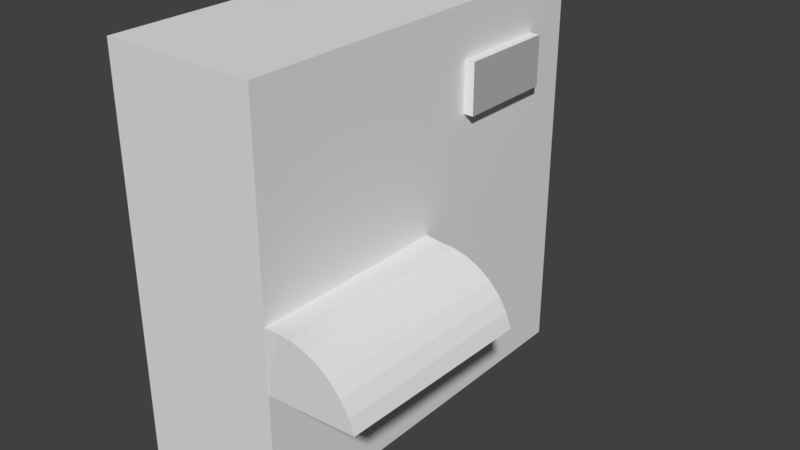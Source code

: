 # Source: HandDryer.blend  (saved by Blender 2.79.0; exported with 4.5.12 LTS)
import bpy
from mathutils import Matrix  # noqa: F401  (used for matrix-valued properties, if any)

bpy.ops.wm.read_factory_settings(use_empty=True)
scene = bpy.context.scene
scene.name = 'Scene'

# ---- collections
col_collection_1 = bpy.data.collections.new('Collection 1'); scene.collection.children.link(col_collection_1)

# ---- materials (node trees are filled in below, after node groups)
mat_material_001 = bpy.data.materials.new('Material.001')
mat_material_001.alpha_threshold = 0.0
mat_material_001.use_transparent_shadow = False
mat_material_001.roughness = 0.5
mat_material_002 = bpy.data.materials.new('Material.002')
mat_material_002.alpha_threshold = 0.0
mat_material_002.use_transparent_shadow = False
mat_material_002.diffuse_color = (0.5, 0.5, 0.5, 1.0)
mat_material_002.roughness = 0.5

# ---- material node trees

# ---- world
world_world = bpy.data.worlds.new('World'); scene.world = world_world
world_world.color = (0.05088, 0.05088, 0.05088)
world_world.use_sun_shadow = False
world_world.sun_shadow_jitter_overblur = 0.0
world_world.cycles.sampling_method = 'MANUAL'

# ---- meshes
me_cube_001 = bpy.data.meshes.new('Cube.001')
me_cube_001.from_pydata([(-0.4, -0.4, -0.4), (-0.4, -0.4, 0.4), (-0.4, 0.4, -0.4), (-0.4, 0.4, 0.4), (0.4, -0.4, -0.4), (0.4, -0.4, 0.4), (0.4, 0.4, -0.4), (0.4, 0.4, 0.4), (0.4, 0.4, 0.0), (0.4, 0.0, -0.4), (0.4, 0.0, 0.4), (0.4, -0.4, 0.0), (0.4, 0.0, 0.0), (0.4743, 1.078e-05, -0.003745), (0.4606, -0.3986, -0.000578), (0.5521, -0.0004227, -0.004755), (0.5384, -0.399, -0.001588), (0.6279, -0.0008941, -0.01168), (0.6142, -0.3995, -0.008517), (0.6988, -0.001385, -0.02427), (0.6851, -0.4, -0.0211), (0.7621, -0.001877, -0.04202), (0.7483, -0.4004, -0.03885), (0.8152, -0.002351, -0.06426), (0.8015, -0.4009, -0.06109), (0.8563, -0.002788, -0.09013), (0.8426, -0.4014, -0.08696), (0.8837, -0.003172, -0.1186), (0.87, -0.4017, -0.1155), (0.4, 0.0, -0.1272), (0.4, 0.4, -0.1272), (0.4, -0.3996, -0.1272), (0.4, 0.4, 0.2), (0.4, 0.2, 0.4), (0.4, 0.2, 0.0), (0.4, 0.0, 0.2), (0.4, 0.2, 0.2), (0.4, 0.4, 0.1), (0.4, 0.1, 0.4), (0.4, 0.1, 0.0), (0.4, 0.0, 0.1), (0.4, 0.4, 0.3), (0.4, 0.3, 0.4), (0.4, 0.3, 0.0), (0.4, 0.0, 0.3), (0.4, 0.1, 0.2), (0.4, 0.3, 0.2), (0.4, 0.2, 0.1), (0.4, 0.2, 0.3), (0.4, 0.3, 0.3), (0.4, 0.3, 0.1), (0.4, 0.1, 0.1), (0.4, 0.1, 0.3), (0.4511, 0.3, 0.2), (0.4511, 0.2, 0.2), (0.4511, 0.2, 0.3), (0.4511, 0.1, 0.2), (0.4511, 0.3, 0.3), (0.4511, 0.1, 0.3)], [], [(0, 1, 3, 2), (2, 3, 7, 41, 32, 37, 8, 30, 6), (12, 40, 35, 44, 10, 5, 11), (0, 4, 31, 11, 5, 1), (2, 6, 9, 4, 0), (7, 3, 1, 5, 10, 38, 33, 42), (30, 8, 43, 34, 39, 12, 29), (52, 38, 10, 44), (13, 14, 16, 15), (15, 16, 18, 17), (17, 18, 20, 19), (19, 20, 22, 21), (21, 22, 24, 23), (23, 24, 26, 25), (25, 26, 28, 27), (6, 30, 29, 9), (13, 12, 11, 14), (13, 15, 17, 19, 21, 23, 25, 27, 29, 12), (11, 31, 28, 26, 24, 22, 20, 18, 16, 14), (4, 9, 29, 31), (31, 11, 12, 29), (51, 45, 35, 40), (50, 46, 36, 47), (49, 42, 33, 48), (48, 52, 58, 55), (32, 41, 49, 46), (41, 7, 42, 49), (43, 50, 47, 34), (8, 37, 50, 43), (37, 32, 46, 50), (39, 51, 40, 12), (34, 47, 51, 39), (47, 36, 45, 51), (45, 52, 44, 35), (52, 45, 56, 58), (48, 33, 38, 52), (53, 57, 55, 54), (54, 55, 58, 56), (46, 49, 57, 53), (49, 48, 55, 57), (36, 46, 53, 54), (45, 36, 54, 56)])
me_cube_001.polygons.foreach_set('material_index', [0, 0, 0, 0, 0, 0, 0, 0, 0, 0, 0, 0, 0, 0, 0, 0, 0, 0, 0, 0, 0, 0, 0, 0, 0, 0, 0, 0, 0, 0, 0, 0, 0, 0, 0, 0, 1, 1, 0, 0, 0, 0])
me_cube_001.materials.append(mat_material_001)
me_cube_001.materials.append(mat_material_002)
me_cube_001.use_remesh_preserve_volume = False
me_cube_001.use_remesh_preserve_attributes = False
me_cube_001.use_mirror_vertex_groups = False
me_cube_001.update()

# ---- objects
ob_cube = bpy.data.objects.new('Cube', me_cube_001)

# ---- transforms, parenting, visibility, modifiers, constraints
ob_cube.location = (0.0, 0.0, 0.0)
ob_cube.scale = (0.3913, 1.0, 1.0)
ob_cube.lineart.crease_threshold = 0.0

# ---- collection membership
col_collection_1.objects.link(ob_cube)

# ---- scene / render settings (as saved in the file)
scene.frame_start = 1; scene.frame_end = 250; scene.frame_set(1)
scene.render.engine = 'BLENDER_EEVEE_NEXT'
scene.render.resolution_percentage = 50
scene.render.dither_intensity = 0.0
scene.cycles.use_denoising = False
scene.cycles.samples = 128
scene.cycles.sampling_pattern = 'TABULATED_SOBOL'
scene.cycles.use_adaptive_sampling = False
scene.cycles.use_light_tree = False
scene.cycles.blur_glossy = 0.0
scene.cycles.sample_clamp_indirect = 0.0
scene.view_settings.view_transform = 'Standard'
bpy.context.view_layer.update()

# ---- added for rendering (the .blend has no active camera and no usable light): camera, sun
cam_auto = bpy.data.cameras.new('AutoCamera')
cam_auto.lens = 50.0
cam_auto.sensor_width = 36.0
cam_auto.clip_end = 1000.0
ob_auto_camera = bpy.data.objects.new('AutoCamera', cam_auto)
scene.collection.objects.link(ob_auto_camera)
ob_auto_camera.location = (1.24096, -1.37647, 0.917066)
ob_auto_camera.rotation_euler = (1.09748, -7.21219e-08, 0.694738)
scene.camera = ob_auto_camera
light_auto_sun = bpy.data.lights.new('AutoSun', 'SUN')
light_auto_sun.energy = 3.0
light_auto_sun.angle = 0.0523599
ob_auto_sun = bpy.data.objects.new('AutoSun', light_auto_sun)
scene.collection.objects.link(ob_auto_sun)
ob_auto_sun.rotation_euler = (0.872665, 0.174533, 0.523599)
bpy.context.view_layer.update()
